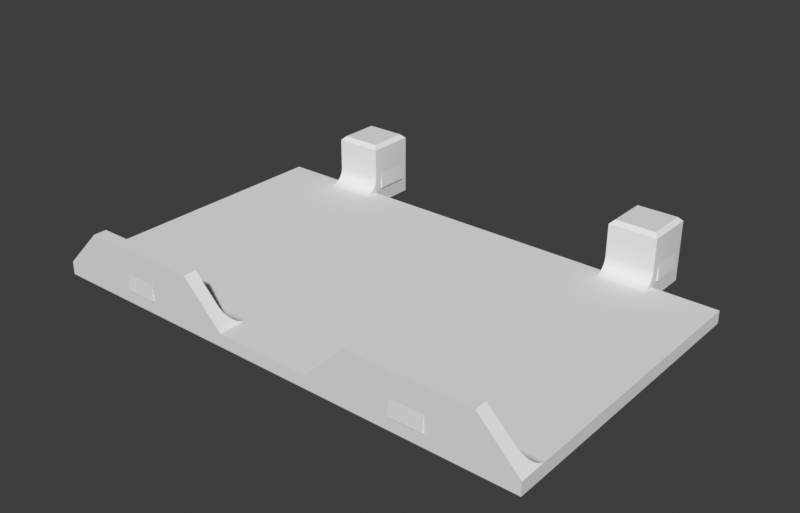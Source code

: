 # Source: case_cover.blend  (saved by Blender 4.1.24; exported with 4.5.12 LTS)
import bpy
from mathutils import Matrix  # noqa: F401  (used for matrix-valued properties, if any)

bpy.ops.wm.read_factory_settings(use_empty=True)
scene = bpy.context.scene
scene.name = 'Scene'

# ---- collections
col_case_cover = bpy.data.collections.new('Case cover'); scene.collection.children.link(col_case_cover)

# ---- world
world_world = bpy.data.worlds.new('World'); scene.world = world_world
world_world.use_nodes = True; world_world.node_tree.nodes.clear()
_N = world_world.node_tree.nodes; _L = world_world.node_tree.links
n0 = _N.new('ShaderNodeOutputWorld'); n0.name = 'World Output'; n0.location = (300, 300)
n1 = _N.new('ShaderNodeBackground'); n1.name = 'Background'; n1.location = (10, 300)
n1.inputs[0].default_value = (0.239, 0.239, 0.239, 1.0)
n1.inputs[1].default_value = 0.2
_L.new(n1.outputs[0], n0.inputs[0])
n0.is_active_output = True
world_world.color = (0.05088, 0.05088, 0.05088)
world_world.use_sun_shadow = False
world_world.sun_shadow_jitter_overblur = 0.0

# ---- meshes
me_015mm_cover = bpy.data.meshes.new('015mm_cover')
me_015mm_cover.from_pydata([(17.0, -18.5, 7.5), (17.0, -23.5, 4.0), (17.0, -24.5, 7.5), (17.0, -24.5, 0.0), (17.0, -23.5, 1.992), (17.0, -19.5, 4.0), (17.0, -18.5, 3.6), (17.0, -18.5, 3.502), (17.0, -18.49, 3.404), (17.0, -18.48, 3.307), (17.0, -18.46, 3.21), (17.0, -19.5, 1.992), (17.0, -18.44, 3.114), (17.0, -18.41, 3.019), (17.0, -18.38, 2.926), (17.0, -18.35, 2.835), (17.0, -18.31, 2.745), (17.0, -18.26, 2.657), (17.0, -18.22, 2.572), (17.0, -18.5, 1.6), (17.0, -18.05, 2.331), (17.0, -17.98, 2.257), (17.0, -18.11, 2.409), (17.0, -18.16, 2.489), (17.0, -17.91, 2.186), (17.0, -17.84, 2.118), (17.0, -17.77, 2.054), (17.0, -17.69, 1.994), (17.0, -17.61, 1.937), (17.0, -17.53, 1.885), (17.0, -17.44, 1.836), (17.0, -17.36, 1.792), (17.0, -18.5, 0.0), (17.0, -16.5, 1.6), (17.0, -16.6, 1.602), (17.0, -16.7, 1.61), (17.0, -16.79, 1.622), (17.0, -16.89, 1.638), (17.0, -16.99, 1.66), (17.0, -17.08, 1.686), (17.0, -17.17, 1.717), (17.0, -17.27, 1.752), (23.0, -18.5, 3.6), (23.0, -18.5, 7.5), (17.5, -24.0, 8.0), (17.5, -19.0, 8.0), (23.0, -16.6, 1.602), (23.0, -16.5, 1.6), (23.0, -16.7, 1.61), (23.0, -16.79, 1.622), (23.0, -16.89, 1.638), (23.0, -16.99, 1.66), (23.0, -17.08, 1.686), (23.0, -17.17, 1.717), (23.0, -17.27, 1.752), (23.0, -17.36, 1.792), (23.0, -17.44, 1.836), (23.0, -17.53, 1.885), (23.0, -17.61, 1.937), (23.0, -17.69, 1.994), (23.0, -17.77, 2.054), (23.0, -17.84, 2.118), (23.0, -17.91, 2.186), (23.0, -17.98, 2.257), (23.0, -18.05, 2.331), (23.0, -18.11, 2.409), (23.0, -18.16, 2.489), (23.0, -18.22, 2.572), (23.0, -18.26, 2.657), (23.0, -18.31, 2.745), (23.0, -18.35, 2.835), (23.0, -18.38, 2.926), (23.0, -18.41, 3.019), (23.0, -18.44, 3.114), (23.0, -18.46, 3.21), (23.0, -18.48, 3.307), (23.0, -18.49, 3.404), (23.0, -18.5, 3.502), (23.0, -24.5, 7.5), (23.0, -24.5, 0.0), (-23.0, -16.5, 1.6), (-31.0, -18.5, 1.6), (-23.0, -18.5, 1.6), (-31.0, 14.9, 1.6), (-17.0, -16.5, 1.6), (-17.0, -18.5, 1.6), (-6.0, 14.9, 1.6), (31.0, -18.5, 1.6), (23.0, -18.5, 1.6), (6.0, 14.9, 1.6), (6.0, 18.5, 1.6), (-6.0, 18.5, 1.6), (31.0, 14.9, 1.6), (-17.0, -18.5, 0.0), (-23.0, -24.5, 0.0), (-23.0, -18.5, 0.0), (-17.0, -24.5, 0.0), (-31.0, 18.5, 0.0), (-31.0, -18.5, 0.0), (23.0, -18.5, 0.0), (31.0, 18.5, 0.0), (31.0, -18.5, 0.0), (16.83, -19.5, 2.008), (16.83, -23.5, 2.008), (23.0, -23.5, 1.992), (23.0, -23.5, 4.0), (23.0, -19.5, 4.0), (23.0, -19.5, 1.992), (22.5, -19.0, 8.0), (22.5, -24.0, 8.0), (-20.5, 18.5, 1.592), (-31.0, 18.5, 1.6), (-26.0, 18.5, 6.6), (-20.5, 18.5, 3.6), (-11.0, 18.5, 6.6), (-16.5, 18.5, 3.6), (-16.5, 18.5, 1.592), (16.5, 18.5, 1.592), (11.0, 18.5, 6.6), (16.5, 18.5, 3.6), (26.0, 18.5, 6.6), (20.5, 18.5, 1.592), (20.5, 18.5, 3.6), (31.0, 18.5, 1.6), (8.0, 16.9, 3.6), (11.0, 16.9, 6.6), (6.029, 15.24, 1.629), (6.041, 15.3, 1.641), (6.056, 15.37, 1.656), (6.073, 15.43, 1.673), (6.092, 15.5, 1.692), (6.113, 15.56, 1.713), (6.137, 15.63, 1.737), (6.163, 15.69, 1.763), (6.19, 15.75, 1.79), (6.22, 15.81, 1.82), (6.252, 15.87, 1.852), (6.286, 15.93, 1.886), (6.322, 15.99, 1.922), (6.36, 16.04, 1.96), (6.399, 16.1, 1.999), (6.441, 16.15, 2.041), (6.484, 16.2, 2.084), (6.529, 16.26, 2.129), (6.576, 16.3, 2.176), (6.624, 16.35, 2.224), (6.674, 16.4, 2.274), (6.726, 16.44, 2.326), (6.779, 16.48, 2.379), (6.833, 16.52, 2.433), (6.889, 16.56, 2.489), (6.945, 16.6, 2.545), (7.004, 16.63, 2.604), (7.083, 16.68, 2.683), (7.174, 16.72, 2.774), (7.268, 16.76, 2.868), (7.363, 16.8, 2.963), (7.46, 16.83, 3.06), (7.558, 16.85, 3.158), (7.658, 16.87, 3.258), (7.759, 16.89, 3.359), (7.86, 16.9, 3.46), (7.93, 16.9, 3.53), (6.001, 14.97, 1.601), (6.005, 15.04, 1.605), (6.01, 15.1, 1.61), (6.018, 15.17, 1.618), (31.0, 14.97, 1.601), (31.0, 15.04, 1.605), (30.99, 15.1, 1.61), (30.98, 15.17, 1.618), (30.97, 15.24, 1.629), (30.96, 15.3, 1.641), (30.94, 15.37, 1.656), (30.93, 15.43, 1.673), (30.91, 15.5, 1.692), (30.89, 15.56, 1.713), (30.86, 15.63, 1.737), (30.84, 15.69, 1.763), (30.81, 15.75, 1.79), (30.78, 15.81, 1.82), (30.75, 15.87, 1.852), (30.71, 15.93, 1.886), (30.68, 15.99, 1.922), (30.64, 16.04, 1.96), (30.6, 16.1, 1.999), (30.56, 16.15, 2.041), (30.52, 16.2, 2.084), (30.47, 16.26, 2.129), (30.42, 16.3, 2.176), (30.38, 16.35, 2.224), (30.33, 16.4, 2.274), (30.27, 16.44, 2.326), (30.22, 16.48, 2.379), (30.17, 16.52, 2.433), (30.11, 16.56, 2.489), (30.05, 16.6, 2.545), (30.0, 16.63, 2.604), (29.92, 16.68, 2.683), (29.83, 16.72, 2.774), (29.73, 16.76, 2.868), (29.64, 16.8, 2.963), (29.54, 16.83, 3.06), (29.44, 16.85, 3.158), (29.34, 16.87, 3.258), (29.24, 16.89, 3.359), (29.14, 16.9, 3.46), (29.07, 16.9, 3.53), (29.0, 16.9, 3.6), (23.17, -23.5, 2.008), (23.17, -19.5, 2.008), (-17.0, -18.5, 7.5), (-17.0, -24.5, 7.5), (-17.0, -23.5, 4.0), (-17.0, -23.5, 1.992), (-17.0, -19.5, 4.0), (-17.0, -18.5, 3.6), (-17.0, -18.5, 3.502), (-17.0, -18.49, 3.404), (-17.0, -18.48, 3.307), (-17.0, -18.46, 3.21), (-17.0, -19.5, 1.992), (-17.0, -18.44, 3.114), (-17.0, -18.41, 3.019), (-17.0, -18.38, 2.926), (-17.0, -18.35, 2.835), (-17.0, -18.31, 2.745), (-17.0, -18.26, 2.657), (-17.0, -18.22, 2.572), (-17.0, -17.98, 2.257), (-17.0, -18.05, 2.331), (-17.0, -18.11, 2.409), (-17.0, -18.16, 2.489), (-17.0, -17.91, 2.186), (-17.0, -17.84, 2.118), (-17.0, -17.77, 2.054), (-17.0, -17.69, 1.994), (-17.0, -17.61, 1.937), (-17.0, -17.53, 1.885), (-17.0, -17.44, 1.836), (-17.0, -17.36, 1.792), (-17.0, -16.6, 1.602), (-17.0, -16.7, 1.61), (-17.0, -16.79, 1.622), (-17.0, -16.89, 1.638), (-17.0, -16.99, 1.66), (-17.0, -17.08, 1.686), (-17.0, -17.17, 1.717), (-17.0, -17.27, 1.752), (-23.0, -16.6, 1.602), (-23.0, -16.7, 1.61), (-23.0, -16.79, 1.622), (-23.0, -16.89, 1.638), (-23.0, -16.99, 1.66), (-23.0, -17.08, 1.686), (-23.0, -17.17, 1.717), (-23.0, -17.27, 1.752), (-23.0, -17.36, 1.792), (-23.0, -17.44, 1.836), (-23.0, -17.53, 1.885), (-23.0, -17.61, 1.937), (-23.0, -17.69, 1.994), (-23.0, -17.77, 2.054), (-23.0, -17.84, 2.118), (-23.0, -17.91, 2.186), (-23.0, -17.98, 2.257), (-23.0, -18.05, 2.331), (-23.0, -18.11, 2.409), (-23.0, -18.16, 2.489), (-23.0, -18.22, 2.572), (-23.0, -18.26, 2.657), (-23.0, -18.31, 2.745), (-23.0, -18.35, 2.835), (-23.0, -18.38, 2.926), (-23.0, -18.41, 3.019), (-23.0, -18.44, 3.114), (-23.0, -18.46, 3.21), (-23.0, -18.48, 3.307), (-23.0, -18.49, 3.404), (-23.0, -18.5, 3.502), (-23.0, -18.5, 3.6), (-23.0, -23.5, 4.0), (-23.0, -23.5, 1.992), (-23.0, -24.5, 7.5), (-23.0, -19.5, 4.0), (-23.0, -18.5, 7.5), (-23.0, -19.5, 1.992), (-8.0, 16.9, 3.6), (-11.0, 16.9, 6.6), (-6.041, 15.3, 1.641), (-6.029, 15.24, 1.629), (-6.056, 15.37, 1.656), (-6.073, 15.43, 1.673), (-6.092, 15.5, 1.692), (-6.113, 15.56, 1.713), (-6.137, 15.63, 1.737), (-6.163, 15.69, 1.763), (-6.19, 15.75, 1.79), (-6.22, 15.81, 1.82), (-6.252, 15.87, 1.852), (-6.286, 15.93, 1.886), (-6.322, 15.99, 1.922), (-6.36, 16.04, 1.96), (-6.399, 16.1, 1.999), (-6.441, 16.15, 2.041), (-6.484, 16.2, 2.084), (-6.529, 16.26, 2.129), (-6.576, 16.3, 2.176), (-6.624, 16.35, 2.224), (-6.674, 16.4, 2.274), (-6.726, 16.44, 2.326), (-6.779, 16.48, 2.379), (-6.833, 16.52, 2.433), (-6.889, 16.56, 2.489), (-6.945, 16.6, 2.545), (-7.004, 16.63, 2.604), (-7.083, 16.68, 2.683), (-7.174, 16.72, 2.774), (-7.268, 16.76, 2.868), (-7.363, 16.8, 2.963), (-7.46, 16.83, 3.06), (-7.558, 16.85, 3.158), (-7.658, 16.87, 3.258), (-7.759, 16.89, 3.359), (-7.86, 16.9, 3.46), (-7.93, 16.9, 3.53), (-6.001, 14.97, 1.601), (-6.005, 15.04, 1.605), (-6.01, 15.1, 1.61), (-6.018, 15.17, 1.618), (-31.0, 14.97, 1.601), (-31.0, 15.04, 1.605), (-30.99, 15.1, 1.61), (-30.98, 15.17, 1.618), (-30.97, 15.24, 1.629), (-30.96, 15.3, 1.641), (-30.94, 15.37, 1.656), (-30.93, 15.43, 1.673), (-30.91, 15.5, 1.692), (-30.89, 15.56, 1.713), (-30.86, 15.63, 1.737), (-30.84, 15.69, 1.763), (-30.81, 15.75, 1.79), (-30.78, 15.81, 1.82), (-30.75, 15.87, 1.852), (-30.71, 15.93, 1.886), (-30.68, 15.99, 1.922), (-30.64, 16.04, 1.96), (-30.6, 16.1, 1.999), (-30.56, 16.15, 2.041), (-30.52, 16.2, 2.084), (-30.47, 16.26, 2.129), (-30.42, 16.3, 2.176), (-30.38, 16.35, 2.224), (-30.33, 16.4, 2.274), (-30.27, 16.44, 2.326), (-30.22, 16.48, 2.379), (-30.17, 16.52, 2.433), (-30.11, 16.56, 2.489), (-30.05, 16.6, 2.545), (-30.0, 16.63, 2.604), (-29.92, 16.68, 2.683), (-29.83, 16.72, 2.774), (-29.73, 16.76, 2.868), (-29.64, 16.8, 2.963), (-29.54, 16.83, 3.06), (-29.44, 16.85, 3.158), (-29.34, 16.87, 3.258), (-29.24, 16.89, 3.359), (-29.14, 16.9, 3.46), (-29.07, 16.9, 3.53), (-29.0, 16.9, 3.6), (26.0, 16.9, 6.6), (20.5, 18.67, 1.608), (16.5, 18.67, 1.608), (-17.5, -24.0, 8.0), (-17.5, -19.0, 8.0), (-16.83, -19.5, 2.008), (-16.83, -23.5, 2.008), (-22.5, -19.0, 8.0), (-22.5, -24.0, 8.0), (-23.17, -23.5, 2.008), (-23.17, -19.5, 2.008), (-26.0, 16.9, 6.6), (-20.5, 18.67, 1.608), (-16.5, 18.67, 1.608)], [], [(0, 1, 2), (3, 1, 4), (3, 2, 1), (5, 1, 0), (6, 5, 0), (7, 5, 6), (8, 5, 7), (9, 5, 8), (10, 5, 9), (11, 10, 12), (11, 5, 10), (13, 11, 12), (14, 11, 13), (15, 11, 14), (16, 11, 15), (17, 11, 16), (18, 11, 17), (19, 20, 21), (19, 22, 20), (19, 23, 22), (19, 18, 23), (19, 11, 18), (24, 19, 21), (25, 19, 24), (26, 19, 25), (27, 19, 26), (28, 19, 27), (29, 19, 28), (30, 19, 29), (31, 19, 30), (32, 4, 11), (32, 3, 4), (32, 11, 19), (33, 19, 34), (34, 19, 35), (35, 19, 36), (36, 19, 37), (37, 19, 38), (38, 19, 39), (39, 19, 40), (40, 19, 41), (41, 19, 31), (42, 6, 0), (42, 0, 43), (0, 2, 44), (45, 0, 44), (46, 33, 34), (46, 47, 33), (48, 34, 35), (48, 46, 34), (49, 35, 36), (49, 48, 35), (50, 36, 37), (50, 49, 36), (51, 37, 38), (51, 50, 37), (52, 38, 39), (52, 51, 38), (53, 39, 40), (53, 52, 39), (54, 40, 41), (54, 53, 40), (55, 54, 41), (55, 41, 31), (56, 31, 30), (56, 55, 31), (57, 30, 29), (57, 56, 30), (58, 29, 28), (58, 57, 29), (59, 28, 27), (59, 58, 28), (60, 27, 26), (60, 26, 25), (60, 59, 27), (61, 60, 25), (62, 25, 24), (62, 61, 25), (63, 24, 21), (63, 62, 24), (64, 21, 20), (64, 20, 22), (64, 63, 21), (65, 64, 22), (66, 22, 23), (66, 65, 22), (67, 23, 18), (67, 18, 17), (67, 66, 23), (68, 67, 17), (69, 17, 16), (69, 68, 17), (70, 16, 15), (70, 69, 16), (71, 15, 14), (71, 70, 15), (72, 14, 13), (72, 71, 14), (73, 13, 12), (73, 72, 13), (74, 12, 10), (74, 10, 9), (74, 73, 12), (75, 74, 9), (76, 9, 8), (76, 75, 9), (77, 8, 7), (77, 76, 8), (42, 7, 6), (42, 77, 7), (3, 78, 2), (79, 78, 3), (80, 81, 82), (83, 80, 84), (83, 81, 80), (33, 84, 85), (33, 85, 19), (86, 83, 84), (87, 47, 88), (89, 84, 33), (89, 86, 84), (90, 91, 86), (90, 86, 89), (92, 33, 47), (92, 47, 87), (92, 89, 33), (93, 94, 95), (93, 96, 94), (97, 95, 98), (97, 93, 95), (99, 3, 32), (99, 79, 3), (100, 32, 93), (100, 101, 99), (100, 93, 97), (100, 99, 32), (32, 85, 93), (32, 19, 85), (5, 11, 102), (4, 102, 11), (103, 102, 4), (1, 103, 4), (1, 5, 102), (1, 102, 103), (79, 104, 105), (79, 105, 78), (106, 43, 78), (106, 78, 105), (42, 43, 106), (77, 42, 106), (76, 77, 106), (75, 76, 106), (74, 75, 106), (107, 73, 74), (107, 74, 106), (72, 73, 107), (71, 72, 107), (70, 71, 107), (69, 70, 107), (68, 69, 107), (67, 68, 107), (88, 63, 64), (88, 64, 65), (88, 65, 66), (88, 66, 67), (88, 67, 107), (62, 63, 88), (61, 62, 88), (60, 61, 88), (59, 60, 88), (58, 59, 88), (57, 58, 88), (56, 57, 88), (55, 56, 88), (99, 107, 104), (99, 104, 79), (99, 88, 107), (47, 46, 88), (46, 48, 88), (48, 49, 88), (49, 50, 88), (50, 51, 88), (51, 52, 88), (52, 53, 88), (53, 54, 88), (54, 55, 88), (43, 0, 45), (108, 43, 45), (109, 44, 2), (78, 109, 2), (108, 45, 44), (108, 44, 109), (110, 97, 111), (110, 111, 112), (110, 112, 113), (114, 115, 113), (114, 116, 115), (114, 113, 112), (91, 116, 114), (117, 90, 118), (117, 118, 119), (120, 121, 122), (120, 122, 119), (120, 119, 118), (123, 121, 120), (100, 121, 123), (100, 97, 110), (100, 110, 116), (100, 116, 91), (100, 91, 90), (100, 90, 117), (100, 117, 121), (101, 88, 99), (101, 87, 88), (124, 125, 118), (90, 126, 127), (90, 127, 128), (90, 128, 129), (90, 129, 130), (90, 130, 131), (90, 131, 132), (90, 132, 133), (90, 133, 134), (90, 134, 135), (90, 135, 136), (90, 136, 137), (90, 137, 138), (90, 138, 139), (90, 139, 140), (90, 140, 141), (90, 141, 142), (90, 142, 143), (90, 143, 144), (90, 144, 145), (90, 145, 146), (90, 146, 147), (90, 147, 148), (90, 148, 149), (90, 149, 150), (90, 150, 151), (90, 151, 152), (90, 152, 153), (90, 153, 154), (90, 154, 155), (90, 155, 156), (90, 156, 157), (90, 157, 158), (90, 158, 159), (90, 159, 160), (90, 160, 161), (90, 161, 162), (90, 162, 124), (89, 163, 90), (163, 164, 90), (164, 165, 90), (165, 166, 90), (166, 126, 90), (90, 124, 118), (92, 87, 101), (100, 123, 92), (100, 92, 101), (167, 89, 92), (167, 163, 89), (168, 164, 163), (168, 163, 167), (169, 165, 164), (169, 164, 168), (170, 165, 169), (170, 166, 165), (171, 166, 170), (171, 126, 166), (171, 127, 126), (172, 127, 171), (172, 128, 127), (173, 128, 172), (173, 129, 128), (174, 129, 173), (174, 130, 129), (175, 130, 174), (175, 131, 130), (176, 131, 175), (176, 132, 131), (177, 132, 176), (177, 133, 132), (178, 133, 177), (178, 134, 133), (179, 134, 178), (179, 135, 134), (180, 135, 179), (180, 136, 135), (181, 136, 180), (181, 137, 136), (182, 137, 181), (182, 138, 137), (183, 139, 138), (183, 138, 182), (184, 140, 139), (184, 139, 183), (185, 141, 140), (185, 140, 184), (186, 142, 141), (186, 141, 185), (187, 143, 142), (187, 142, 186), (188, 144, 143), (188, 143, 187), (189, 145, 144), (189, 144, 188), (190, 146, 145), (190, 145, 189), (191, 147, 146), (191, 146, 190), (192, 148, 147), (192, 147, 191), (193, 149, 148), (193, 148, 192), (194, 149, 193), (194, 150, 149), (195, 150, 194), (195, 151, 150), (196, 151, 195), (196, 152, 151), (197, 152, 196), (197, 153, 152), (198, 154, 153), (198, 153, 197), (199, 154, 198), (199, 155, 154), (200, 155, 199), (200, 156, 155), (201, 156, 200), (201, 157, 156), (202, 157, 201), (202, 158, 157), (203, 158, 202), (203, 159, 158), (204, 159, 203), (204, 160, 159), (205, 160, 204), (205, 161, 160), (206, 161, 205), (206, 162, 161), (207, 162, 206), (207, 124, 162), (208, 124, 207), (108, 109, 78), (108, 78, 43), (105, 104, 209), (106, 105, 209), (106, 209, 210), (106, 210, 107), (210, 209, 104), (210, 104, 107), (211, 212, 213), (96, 214, 213), (96, 213, 212), (215, 211, 213), (216, 211, 215), (217, 216, 215), (218, 217, 215), (219, 218, 215), (220, 219, 215), (221, 222, 220), (221, 220, 215), (223, 222, 221), (224, 223, 221), (225, 224, 221), (226, 225, 221), (227, 226, 221), (228, 227, 221), (85, 229, 230), (85, 230, 231), (85, 231, 232), (85, 232, 228), (85, 228, 221), (233, 229, 85), (234, 233, 85), (235, 234, 85), (236, 235, 85), (237, 236, 85), (238, 237, 85), (239, 238, 85), (240, 239, 85), (93, 221, 214), (93, 214, 96), (93, 85, 221), (84, 241, 85), (241, 242, 85), (242, 243, 85), (243, 244, 85), (244, 245, 85), (245, 246, 85), (246, 247, 85), (247, 248, 85), (248, 240, 85), (249, 241, 84), (249, 84, 80), (250, 242, 241), (250, 241, 249), (251, 243, 242), (251, 242, 250), (252, 244, 243), (252, 243, 251), (253, 245, 244), (253, 244, 252), (254, 246, 245), (254, 245, 253), (255, 247, 246), (255, 246, 254), (256, 248, 247), (256, 247, 255), (257, 248, 256), (257, 240, 248), (258, 239, 240), (258, 240, 257), (259, 238, 239), (259, 239, 258), (260, 237, 238), (260, 238, 259), (261, 236, 237), (261, 237, 260), (262, 235, 236), (262, 234, 235), (262, 236, 261), (263, 234, 262), (264, 233, 234), (264, 234, 263), (265, 229, 233), (265, 233, 264), (266, 230, 229), (266, 231, 230), (266, 229, 265), (267, 231, 266), (268, 232, 231), (268, 231, 267), (269, 228, 232), (269, 227, 228), (269, 232, 268), (270, 227, 269), (271, 226, 227), (271, 227, 270), (272, 225, 226), (272, 226, 271), (273, 224, 225), (273, 225, 272), (274, 223, 224), (274, 224, 273), (275, 222, 223), (275, 223, 274), (276, 220, 222), (276, 219, 220), (276, 222, 275), (277, 219, 276), (278, 218, 219), (278, 219, 277), (279, 217, 218), (279, 218, 278), (280, 216, 217), (280, 217, 279), (94, 281, 282), (94, 283, 281), (284, 283, 285), (284, 281, 283), (280, 284, 285), (279, 284, 280), (278, 284, 279), (277, 284, 278), (276, 284, 277), (286, 276, 275), (286, 284, 276), (274, 286, 275), (273, 286, 274), (272, 286, 273), (271, 286, 272), (270, 286, 271), (269, 286, 270), (82, 266, 265), (82, 267, 266), (82, 268, 267), (82, 269, 268), (82, 286, 269), (264, 82, 265), (263, 82, 264), (262, 82, 263), (261, 82, 262), (260, 82, 261), (259, 82, 260), (258, 82, 259), (257, 82, 258), (95, 282, 286), (95, 94, 282), (95, 286, 82), (80, 82, 249), (249, 82, 250), (250, 82, 251), (251, 82, 252), (252, 82, 253), (253, 82, 254), (254, 82, 255), (255, 82, 256), (256, 82, 257), (98, 95, 82), (98, 82, 81), (287, 114, 288), (91, 289, 290), (91, 291, 289), (91, 292, 291), (91, 293, 292), (91, 294, 293), (91, 295, 294), (91, 296, 295), (91, 297, 296), (91, 298, 297), (91, 299, 298), (91, 300, 299), (91, 301, 300), (91, 302, 301), (91, 303, 302), (91, 304, 303), (91, 305, 304), (91, 306, 305), (91, 307, 306), (91, 308, 307), (91, 309, 308), (91, 310, 309), (91, 311, 310), (91, 312, 311), (91, 313, 312), (91, 314, 313), (91, 315, 314), (91, 316, 315), (91, 317, 316), (91, 318, 317), (91, 319, 318), (91, 320, 319), (91, 321, 320), (91, 322, 321), (91, 323, 322), (91, 324, 323), (91, 325, 324), (91, 287, 325), (86, 91, 326), (326, 91, 327), (327, 91, 328), (328, 91, 329), (329, 91, 290), (91, 114, 287), (83, 98, 81), (97, 83, 111), (97, 98, 83), (330, 83, 86), (330, 86, 326), (331, 326, 327), (331, 330, 326), (332, 327, 328), (332, 331, 327), (333, 332, 328), (333, 328, 329), (334, 333, 329), (334, 329, 290), (334, 290, 289), (335, 334, 289), (335, 289, 291), (336, 335, 291), (336, 291, 292), (337, 336, 292), (337, 292, 293), (338, 337, 293), (338, 293, 294), (339, 338, 294), (339, 294, 295), (340, 339, 295), (340, 295, 296), (341, 340, 296), (341, 296, 297), (342, 341, 297), (342, 297, 298), (343, 342, 298), (343, 298, 299), (344, 343, 299), (344, 299, 300), (345, 344, 300), (345, 300, 301), (346, 301, 302), (346, 345, 301), (347, 302, 303), (347, 346, 302), (348, 303, 304), (348, 347, 303), (349, 304, 305), (349, 348, 304), (350, 305, 306), (350, 349, 305), (351, 306, 307), (351, 350, 306), (352, 307, 308), (352, 351, 307), (353, 308, 309), (353, 352, 308), (354, 309, 310), (354, 353, 309), (355, 310, 311), (355, 354, 310), (356, 311, 312), (356, 355, 311), (357, 356, 312), (357, 312, 313), (358, 357, 313), (358, 313, 314), (359, 358, 314), (359, 314, 315), (360, 359, 315), (360, 315, 316), (361, 316, 317), (361, 360, 316), (362, 361, 317), (362, 317, 318), (363, 362, 318), (363, 318, 319), (364, 363, 319), (364, 319, 320), (365, 364, 320), (365, 320, 321), (366, 365, 321), (366, 321, 322), (367, 366, 322), (367, 322, 323), (368, 367, 323), (368, 323, 324), (369, 368, 324), (369, 324, 325), (370, 369, 325), (370, 325, 287), (371, 370, 287), (123, 172, 171), (123, 173, 172), (123, 174, 173), (123, 175, 174), (123, 176, 175), (123, 177, 176), (123, 178, 177), (123, 179, 178), (123, 180, 179), (123, 181, 180), (123, 182, 181), (123, 183, 182), (123, 184, 183), (123, 185, 184), (123, 186, 185), (123, 187, 186), (123, 188, 187), (123, 189, 188), (123, 190, 189), (123, 191, 190), (123, 192, 191), (123, 193, 192), (123, 194, 193), (123, 195, 194), (123, 196, 195), (123, 197, 196), (123, 198, 197), (123, 199, 198), (200, 199, 123), (201, 200, 123), (202, 201, 123), (203, 202, 123), (204, 203, 123), (205, 204, 123), (206, 205, 123), (207, 206, 123), (208, 207, 123), (120, 372, 208), (120, 208, 123), (123, 167, 92), (123, 168, 167), (123, 169, 168), (123, 170, 169), (123, 171, 170), (125, 372, 120), (118, 125, 120), (122, 121, 373), (374, 373, 121), (374, 121, 117), (119, 374, 117), (119, 122, 373), (119, 373, 374), (208, 125, 124), (372, 125, 208), (96, 212, 283), (94, 96, 283), (280, 211, 216), (280, 285, 211), (211, 375, 212), (376, 375, 211), (215, 377, 221), (214, 221, 377), (378, 214, 377), (213, 214, 378), (213, 377, 215), (213, 378, 377), (379, 283, 380), (379, 285, 283), (281, 381, 282), (284, 381, 281), (284, 382, 381), (284, 286, 382), (382, 282, 381), (382, 286, 282), (111, 334, 335), (111, 335, 336), (111, 336, 337), (111, 337, 338), (111, 338, 339), (111, 339, 340), (111, 340, 341), (111, 341, 342), (111, 342, 343), (111, 343, 344), (111, 344, 345), (111, 345, 346), (111, 346, 347), (111, 347, 348), (111, 348, 349), (111, 349, 350), (111, 350, 351), (111, 351, 352), (111, 352, 353), (111, 353, 354), (111, 354, 355), (111, 355, 356), (111, 356, 357), (111, 357, 358), (111, 358, 359), (111, 359, 360), (111, 360, 361), (111, 361, 362), (363, 111, 362), (364, 111, 363), (365, 111, 364), (366, 111, 365), (367, 111, 366), (368, 111, 367), (369, 111, 368), (370, 111, 369), (371, 111, 370), (112, 371, 383), (112, 111, 371), (111, 83, 330), (111, 330, 331), (111, 331, 332), (111, 332, 333), (111, 333, 334), (288, 112, 383), (114, 112, 288), (113, 384, 110), (385, 110, 384), (385, 116, 110), (115, 116, 385), (115, 384, 113), (115, 385, 384), (371, 287, 288), (383, 371, 288), (380, 212, 375), (283, 212, 380), (285, 376, 211), (379, 376, 285), (379, 375, 376), (379, 380, 375)])
me_015mm_cover.update()

# ---- objects
ob_case_cover__stl = bpy.data.objects.new('Case cover (STL)', me_015mm_cover)

# ---- transforms, parenting, visibility, modifiers, constraints
ob_case_cover__stl.location = (0.0, -38.5, 27.0)
ob_case_cover__stl.rotation_euler = (0.0, -0.0, 3.142)

# ---- collection membership
col_case_cover.objects.link(ob_case_cover__stl)

# ---- scene / render settings (as saved in the file)
scene.frame_start = 1; scene.frame_end = 250; scene.frame_set(4)
scene.render.engine = 'CYCLES'
scene.render.image_settings.color_mode = 'RGB'
scene.render.resolution_x = 1872
scene.render.resolution_y = 1200
scene.cycles.use_denoising = False
scene.cycles.samples = 64
scene.cycles.sampling_pattern = 'TABULATED_SOBOL'
scene.cycles.use_adaptive_sampling = False
scene.cycles.use_light_tree = False
scene.eevee.use_gtao = True
scene.eevee.gtao_distance = 10.0
scene.eevee.ray_tracing_options.trace_max_roughness = 0.0
scene.view_settings.view_transform = 'Standard'
scene.unit_settings.scale_length = 0.001
bpy.context.view_layer.update()

# ---- added for rendering (the .blend has no active camera and no usable light): camera, sun
cam_auto = bpy.data.cameras.new('AutoCamera')
cam_auto.lens = 50.0
cam_auto.sensor_width = 36.0
cam_auto.clip_end = 1233.63
ob_auto_camera = bpy.data.objects.new('AutoCamera', cam_auto)
scene.collection.objects.link(ob_auto_camera)
ob_auto_camera.location = (70.2929, -119.939, 87.2343)
ob_auto_camera.rotation_euler = (1.09748, -7.21219e-08, 0.694738)
scene.camera = ob_auto_camera
light_auto_sun = bpy.data.lights.new('AutoSun', 'SUN')
light_auto_sun.energy = 3.0
light_auto_sun.angle = 0.0523599
ob_auto_sun = bpy.data.objects.new('AutoSun', light_auto_sun)
scene.collection.objects.link(ob_auto_sun)
ob_auto_sun.rotation_euler = (0.872665, 0.174533, 0.523599)
bpy.context.view_layer.update()
